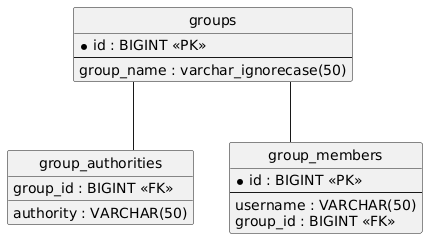

The diagram above was rendered by PlantUML. Its source (embedded in the PNG):
@startuml
hide circle
skinparam linetype ortho

entity "groups" as groups {
  * id : BIGINT <<PK>>
  --
  group_name : varchar_ignorecase(50)
}

entity "group_authorities" as group_authorities {
  group_id : BIGINT <<FK>>
  authority : VARCHAR(50)
}

entity "group_members" as group_members {
  * id : BIGINT <<PK>>
  --
  username : VARCHAR(50)
  group_id : BIGINT <<FK>>
}

groups -- group_authorities
groups -- group_members
@enduml